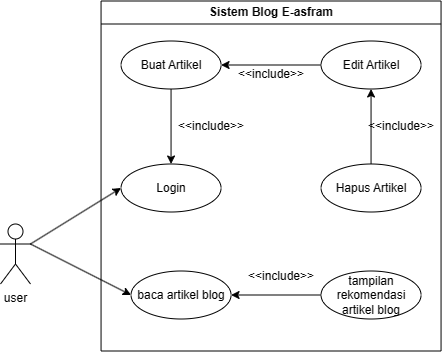

The diagram above was exported from draw.io. Its source (the exported page's mxGraphModel, read from the mxfile embedded in the PNG):
<mxGraphModel dx="18260" dy="8330" grid="1" gridSize="10" guides="1" tooltips="1" connect="1" arrows="1" fold="1" page="0" pageScale="1" pageWidth="827" pageHeight="1169" math="0" shadow="0">
  <root>
    <mxCell id="0" />
    <mxCell id="1" parent="0" />
    <mxCell id="6-UYb0qotS5Z-F52-lNj-1" value="Sistem Blog E-asfram" style="swimlane;whiteSpace=wrap;html=1;rounded=0;" parent="1" vertex="1">
      <mxGeometry x="-3669.45" y="-141.5" width="340" height="350" as="geometry" />
    </mxCell>
    <mxCell id="6-UYb0qotS5Z-F52-lNj-2" value="Login" style="ellipse;whiteSpace=wrap;html=1;rounded=0;" parent="6-UYb0qotS5Z-F52-lNj-1" vertex="1">
      <mxGeometry x="20" y="163" width="100" height="48" as="geometry" />
    </mxCell>
    <mxCell id="1Rv7gw4TTMkWxfoAMvuq-8" style="edgeStyle=none;rounded=0;orthogonalLoop=1;jettySize=auto;html=1;exitX=0.5;exitY=1;exitDx=0;exitDy=0;entryX=0.5;entryY=0;entryDx=0;entryDy=0;" edge="1" parent="6-UYb0qotS5Z-F52-lNj-1" source="6-UYb0qotS5Z-F52-lNj-5" target="6-UYb0qotS5Z-F52-lNj-2">
      <mxGeometry relative="1" as="geometry" />
    </mxCell>
    <mxCell id="6-UYb0qotS5Z-F52-lNj-5" value="Buat Artikel" style="ellipse;whiteSpace=wrap;html=1;rounded=0;" parent="6-UYb0qotS5Z-F52-lNj-1" vertex="1">
      <mxGeometry x="20" y="40" width="100" height="48" as="geometry" />
    </mxCell>
    <mxCell id="1Rv7gw4TTMkWxfoAMvuq-13" style="edgeStyle=none;rounded=0;orthogonalLoop=1;jettySize=auto;html=1;exitX=0;exitY=0.5;exitDx=0;exitDy=0;entryX=1;entryY=0.5;entryDx=0;entryDy=0;" edge="1" parent="6-UYb0qotS5Z-F52-lNj-1" source="6-UYb0qotS5Z-F52-lNj-6" target="6-UYb0qotS5Z-F52-lNj-5">
      <mxGeometry relative="1" as="geometry" />
    </mxCell>
    <mxCell id="6-UYb0qotS5Z-F52-lNj-6" value="Edit Artikel" style="ellipse;whiteSpace=wrap;html=1;rounded=0;" parent="6-UYb0qotS5Z-F52-lNj-1" vertex="1">
      <mxGeometry x="220" y="40" width="100" height="48" as="geometry" />
    </mxCell>
    <mxCell id="1Rv7gw4TTMkWxfoAMvuq-7" style="edgeStyle=none;rounded=0;orthogonalLoop=1;jettySize=auto;html=1;exitX=0.5;exitY=0;exitDx=0;exitDy=0;entryX=0.5;entryY=1;entryDx=0;entryDy=0;" edge="1" parent="6-UYb0qotS5Z-F52-lNj-1" source="6-UYb0qotS5Z-F52-lNj-7" target="6-UYb0qotS5Z-F52-lNj-6">
      <mxGeometry relative="1" as="geometry" />
    </mxCell>
    <mxCell id="6-UYb0qotS5Z-F52-lNj-7" value="Hapus Artikel" style="ellipse;whiteSpace=wrap;html=1;rounded=0;" parent="6-UYb0qotS5Z-F52-lNj-1" vertex="1">
      <mxGeometry x="220" y="163" width="100" height="48" as="geometry" />
    </mxCell>
    <mxCell id="1Rv7gw4TTMkWxfoAMvuq-9" value="baca artikel blog" style="ellipse;whiteSpace=wrap;html=1;rounded=0;" vertex="1" parent="6-UYb0qotS5Z-F52-lNj-1">
      <mxGeometry x="30" y="270" width="100" height="48" as="geometry" />
    </mxCell>
    <mxCell id="1Rv7gw4TTMkWxfoAMvuq-12" style="edgeStyle=none;rounded=0;orthogonalLoop=1;jettySize=auto;html=1;exitX=0;exitY=0.5;exitDx=0;exitDy=0;entryX=1;entryY=0.5;entryDx=0;entryDy=0;" edge="1" parent="6-UYb0qotS5Z-F52-lNj-1" source="1Rv7gw4TTMkWxfoAMvuq-11" target="1Rv7gw4TTMkWxfoAMvuq-9">
      <mxGeometry relative="1" as="geometry" />
    </mxCell>
    <mxCell id="1Rv7gw4TTMkWxfoAMvuq-11" value="tampilan rekomendasi artikel blog" style="ellipse;whiteSpace=wrap;html=1;rounded=0;" vertex="1" parent="6-UYb0qotS5Z-F52-lNj-1">
      <mxGeometry x="220" y="270" width="100" height="48" as="geometry" />
    </mxCell>
    <mxCell id="1Rv7gw4TTMkWxfoAMvuq-14" value="&amp;lt;&amp;lt;include&amp;gt;&amp;gt;" style="text;html=1;strokeColor=none;fillColor=none;align=center;verticalAlign=middle;whiteSpace=wrap;rounded=0;" vertex="1" parent="6-UYb0qotS5Z-F52-lNj-1">
      <mxGeometry x="150" y="260" width="60" height="30" as="geometry" />
    </mxCell>
    <mxCell id="1Rv7gw4TTMkWxfoAMvuq-15" value="&amp;lt;&amp;lt;include&amp;gt;&amp;gt;" style="text;html=1;strokeColor=none;fillColor=none;align=center;verticalAlign=middle;whiteSpace=wrap;rounded=0;" vertex="1" parent="6-UYb0qotS5Z-F52-lNj-1">
      <mxGeometry x="140" y="58" width="60" height="30" as="geometry" />
    </mxCell>
    <mxCell id="1Rv7gw4TTMkWxfoAMvuq-16" value="&amp;lt;&amp;lt;include&amp;gt;&amp;gt;" style="text;html=1;strokeColor=none;fillColor=none;align=center;verticalAlign=middle;whiteSpace=wrap;rounded=0;" vertex="1" parent="6-UYb0qotS5Z-F52-lNj-1">
      <mxGeometry x="80" y="110" width="60" height="30" as="geometry" />
    </mxCell>
    <mxCell id="1Rv7gw4TTMkWxfoAMvuq-17" value="&amp;lt;&amp;lt;include&amp;gt;&amp;gt;" style="text;html=1;strokeColor=none;fillColor=none;align=center;verticalAlign=middle;whiteSpace=wrap;rounded=0;" vertex="1" parent="6-UYb0qotS5Z-F52-lNj-1">
      <mxGeometry x="270" y="110" width="60" height="30" as="geometry" />
    </mxCell>
    <mxCell id="6-UYb0qotS5Z-F52-lNj-32" style="edgeStyle=none;rounded=0;orthogonalLoop=1;jettySize=auto;html=1;exitX=1;exitY=0.3333333333333333;exitDx=0;exitDy=0;exitPerimeter=0;entryX=0;entryY=0.5;entryDx=0;entryDy=0;" parent="1" source="6-UYb0qotS5Z-F52-lNj-14" target="6-UYb0qotS5Z-F52-lNj-2" edge="1">
      <mxGeometry relative="1" as="geometry" />
    </mxCell>
    <mxCell id="1Rv7gw4TTMkWxfoAMvuq-10" style="edgeStyle=none;rounded=0;orthogonalLoop=1;jettySize=auto;html=1;exitX=1;exitY=0.3333333333333333;exitDx=0;exitDy=0;exitPerimeter=0;entryX=0;entryY=0.5;entryDx=0;entryDy=0;" edge="1" parent="1" source="6-UYb0qotS5Z-F52-lNj-14" target="1Rv7gw4TTMkWxfoAMvuq-9">
      <mxGeometry relative="1" as="geometry" />
    </mxCell>
    <mxCell id="6-UYb0qotS5Z-F52-lNj-14" value="user" style="shape=umlActor;html=1;verticalLabelPosition=bottom;verticalAlign=top;align=center;rounded=0;" parent="1" vertex="1">
      <mxGeometry x="-3770" y="81.5" width="30" height="60" as="geometry" />
    </mxCell>
  </root>
</mxGraphModel>